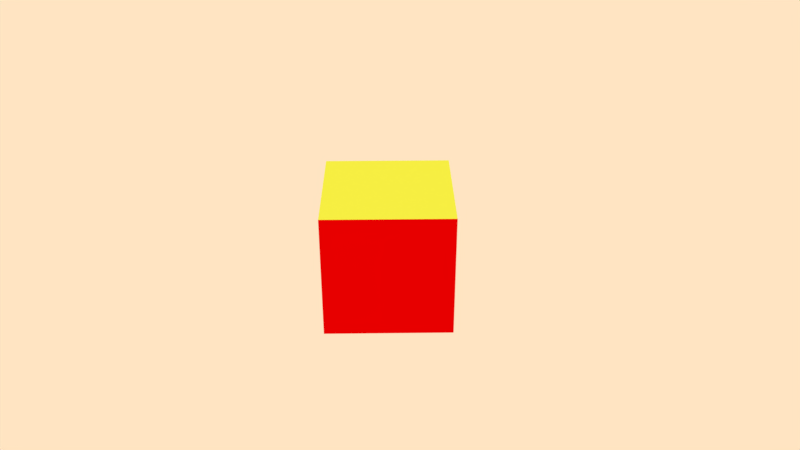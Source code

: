 # Source: resolucao031c.blend  (saved by Blender 2.79.7; exported with 4.5.12 LTS)
import bpy
from mathutils import Matrix  # noqa: F401  (used for matrix-valued properties, if any)

bpy.ops.wm.read_factory_settings(use_empty=True)
scene = bpy.context.scene
scene.name = 'Scene'

# ---- collections
col_collection_1 = bpy.data.collections.new('Collection 1'); scene.collection.children.link(col_collection_1)

# ---- materials (node trees are filled in below, after node groups)
mat_material = bpy.data.materials.new('Material')
mat_material.alpha_threshold = 0.0
mat_material.use_transparent_shadow = False
mat_material.diffuse_color = (0.7388, 0.8, 0.05864, 1.0)
mat_material.roughness = 0.5
mat_material_001 = bpy.data.materials.new('Material.001')
mat_material_001.alpha_threshold = 0.0
mat_material_001.use_transparent_shadow = False
mat_material_001.diffuse_color = (0.02485, 0.8, 0.1137, 1.0)
mat_material_001.roughness = 0.5
mat_material_002 = bpy.data.materials.new('Material.002')
mat_material_002.alpha_threshold = 0.0
mat_material_002.use_transparent_shadow = False
mat_material_002.diffuse_color = (0.7308, 0.06595, 0.8, 1.0)
mat_material_002.roughness = 0.5
mat_material_003 = bpy.data.materials.new('Material.003')
mat_material_003.alpha_threshold = 0.0
mat_material_003.use_transparent_shadow = False
mat_material_003.diffuse_color = (0.06287, 0.01324, 0.8, 1.0)
mat_material_003.roughness = 0.5
mat_material_004 = bpy.data.materials.new('Material.004')
mat_material_004.alpha_threshold = 0.0
mat_material_004.use_transparent_shadow = False
mat_material_004.diffuse_color = (0.8, 0.0, 0.0, 1.0)
mat_material_004.roughness = 0.5
mat_material_005 = bpy.data.materials.new('Material.005')
mat_material_005.alpha_threshold = 0.0
mat_material_005.use_transparent_shadow = False
mat_material_005.diffuse_color = (1.0, 1.0, 1.0, 1.0)
mat_material_005.roughness = 0.5

# ---- material node trees

# ---- world
world_world = bpy.data.worlds.new('World'); scene.world = world_world
world_world.color = (1.0, 0.7768, 0.5376)
world_world.use_sun_shadow = False
world_world.sun_shadow_jitter_overblur = 0.0

# ---- cameras
cam_camera = bpy.data.cameras.new('Camera')
cam_camera.clip_end = 100.0
cam_camera.lens = 35.0
cam_camera.sensor_width = 32.0
cam_camera.sensor_height = 18.0
cam_camera.ortho_scale = 7.314
cam_camera.dof.focus_distance = 0.0
cam_camera.dof.aperture_fstop = 128.0

# ---- lights
light_lamp_002 = bpy.data.lights.new('Lamp.002', 'SUN')
light_lamp_002.color = (1.0, 0.2858, 0.003573)
light_lamp_002.transmission_factor = 0.0
light_lamp_002.cutoff_distance = 30.0
light_lamp_002.angle = 0.1993
light_lamp_002.energy = 0.4
light_lamp_002.shadow_buffer_clip_start = 1.001
light_lamp_002.shadow_soft_size = 0.1
light_lamp_002.shadow_cascade_max_distance = 1000.0
light_lamp_001 = bpy.data.lights.new('Lamp.001', 'SUN')
light_lamp_001.color = (0.002057, 0.3427, 1.0)
light_lamp_001.transmission_factor = 0.0
light_lamp_001.cutoff_distance = 30.0
light_lamp_001.angle = 0.1993
light_lamp_001.energy = 0.4
light_lamp_001.shadow_buffer_clip_start = 1.001
light_lamp_001.shadow_soft_size = 0.1
light_lamp_001.shadow_cascade_max_distance = 1000.0
light_sun = bpy.data.lights.new('Sun', 'SUN')
light_sun.transmission_factor = 0.0
light_sun.cutoff_distance = 42.0
light_sun.angle = 0.1993
light_sun.energy = 1.0
light_sun.shadow_buffer_clip_start = 1.001
light_sun.shadow_soft_size = 0.1
light_sun.shadow_cascade_max_distance = 1000.0

# ---- meshes
me_cube = bpy.data.meshes.new('Cube')
me_cube.from_pydata([(-1.0, -1.0, -1.0), (-1.0, -1.0, 1.0), (-1.0, 1.0, -1.0), (-1.0, 1.0, 1.0), (1.0, -1.0, -1.0), (1.0, -1.0, 1.0), (1.0, 1.0, -1.0), (1.0, 1.0, 1.0)], [], [(0, 1, 3, 2), (2, 3, 7, 6), (6, 7, 5, 4), (4, 5, 1, 0), (2, 6, 4, 0), (7, 3, 1, 5)])
me_cube.polygons.foreach_set('material_index', [1, 2, 3, 4, 5, 0])
me_cube.materials.append(mat_material)
me_cube.materials.append(mat_material_001)
me_cube.materials.append(mat_material_002)
me_cube.materials.append(mat_material_003)
me_cube.materials.append(mat_material_004)
me_cube.materials.append(mat_material_005)
me_cube.use_remesh_preserve_volume = False
me_cube.use_remesh_preserve_attributes = False
me_cube.use_mirror_vertex_groups = False
me_cube.update()

# ---- objects
ob_cube = bpy.data.objects.new('Cube', me_cube)
ob_empty = bpy.data.objects.new('Empty', None)
ob_lamp_002 = bpy.data.objects.new('Lamp.002', light_lamp_002)
ob_lamp_001 = bpy.data.objects.new('Lamp.001', light_lamp_001)
ob_lamp = bpy.data.objects.new('Lamp', light_sun)
ob_camera = bpy.data.objects.new('Camera', cam_camera)

# ---- transforms, parenting, visibility, modifiers, constraints
ob_cube.location = (0.0, 0.0, 0.0)
ob_cube.lineart.crease_threshold = 0.0
ob_empty.location = (0.0, 0.0, 3.212)
ob_empty.rotation_euler = (0.6155, -0.5236, 0.6155)
ob_empty.scale = (3.511, 3.511, 3.511)
ob_empty.empty_display_type = 'SPHERE'
ob_empty.show_in_front = True
ob_empty.lineart.crease_threshold = 0.0
ob_lamp_002.location = (7.781, 4.307, 6.73)
ob_lamp_002.rotation_euler = (3.142, -0.0, 0.0)
ob_lamp_002.lock_rotations_4d = False
ob_lamp_002.empty_display_type = 'ARROWS'
ob_lamp_002.color = (0.0, 0.0, 0.0, 0.0)
ob_lamp_002.lineart.crease_threshold = 0.0
ob_lamp_001.location = (7.781, 4.307, 6.73)
ob_lamp_001.lock_rotations_4d = False
ob_lamp_001.empty_display_type = 'ARROWS'
ob_lamp_001.color = (0.0, 0.0, 0.0, 0.0)
ob_lamp_001.lineart.crease_threshold = 0.0
ob_lamp.location = (10.31, 3.409, 14.65)
ob_lamp.rotation_euler = (0.6503, 0.05522, 1.866)
ob_lamp.lock_rotations_4d = False
ob_lamp.empty_display_type = 'ARROWS'
ob_lamp.color = (0.0, 0.0, 0.0, 0.0)
ob_lamp.lineart.crease_threshold = 0.0
ob_camera.location = (0.0, -12.0, 7.0)
ob_camera.rotation_euler = (1.065, -3.976e-08, -0.0157)
ob_camera.lock_rotations_4d = False
ob_camera.empty_display_type = 'ARROWS'
ob_camera.color = (0.0, 0.0, 0.0, 0.0)
ob_camera.display_type = 'WIRE'
ob_camera.lineart.crease_threshold = 0.0

# ---- collection membership
col_collection_1.objects.link(ob_cube)
col_collection_1.objects.link(ob_empty)
col_collection_1.objects.link(ob_lamp_002)
col_collection_1.objects.link(ob_lamp_001)
col_collection_1.objects.link(ob_lamp)
col_collection_1.objects.link(ob_camera)

# ---- scene / render settings (as saved in the file)
scene.camera = ob_camera
scene.frame_start = 1; scene.frame_end = 250; scene.frame_set(1)
scene.render.engine = 'BLENDER_EEVEE_NEXT'
scene.render.resolution_percentage = 50
scene.render.dither_intensity = 0.0
scene.cycles.use_denoising = False
scene.cycles.samples = 128
scene.cycles.sampling_pattern = 'TABULATED_SOBOL'
scene.cycles.use_adaptive_sampling = False
scene.cycles.use_light_tree = False
scene.view_settings.view_transform = 'Standard'
bpy.context.view_layer.update()
